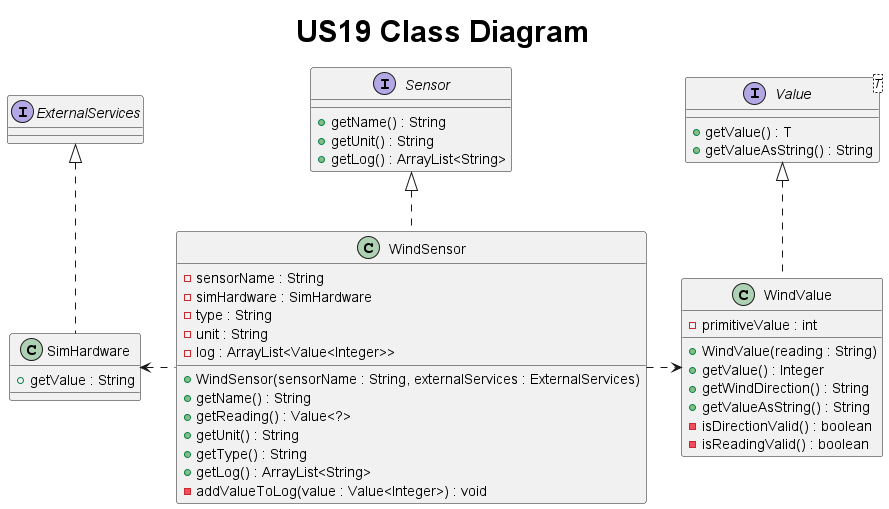

The diagram above was rendered by PlantUML. Its source (embedded in the PNG):
@startuml
title <size: 30> US19 Class Diagram

interface Sensor {
    + getName() : String
    + getUnit() : String
    + getLog() : ArrayList<String>
}

interface Value<T> {
    + getValue() : T
    + getValueAsString() : String
}

interface ExternalServices {

}

class WindSensor{
    - sensorName : String
    - simHardware : SimHardware
    - type : String
    - unit : String
    - log : ArrayList<Value<Integer>>

    + WindSensor(sensorName : String, externalServices : ExternalServices)
    + getName() : String
    + getReading() : Value<?>
    + getUnit() : String
    + getType() : String
    + getLog() : ArrayList<String>
    - addValueToLog(value : Value<Integer>) : void
}

class WindValue{
    - primitiveValue : int

    + WindValue(reading : String)
    + getValue() : Integer
    + getWindDirection() : String
    + getValueAsString() : String
    - isDirectionValid() : boolean
    - isReadingValid() : boolean
}

class SimHardware{
    + getValue : String
}

Value <|.. WindValue
Sensor <|.. WindSensor
ExternalServices <|.. SimHardware
WindSensor .right.> WindValue
WindSensor .left.> SimHardware

@enduml